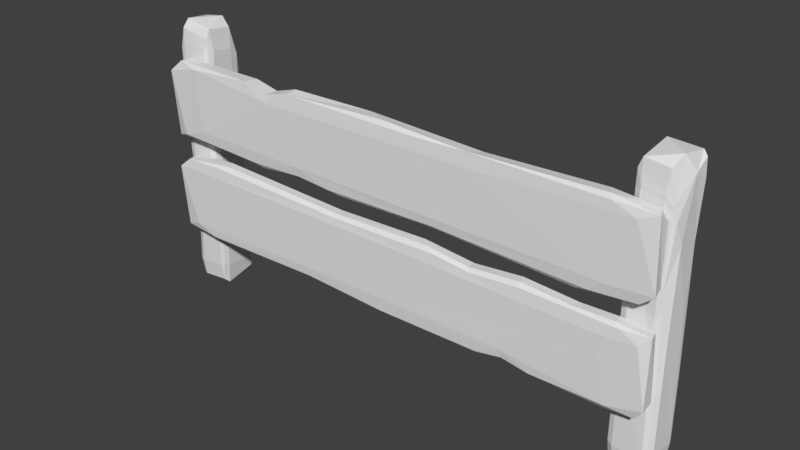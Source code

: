 # Source: PROP_01.blend  (saved by Blender 2.79.0; exported with 4.5.12 LTS)
import bpy
from mathutils import Matrix  # noqa: F401  (used for matrix-valued properties, if any)

bpy.ops.wm.read_factory_settings(use_empty=True)
scene = bpy.context.scene
scene.name = 'Scene'

# ---- collections
col_collection_1 = bpy.data.collections.new('Collection 1'); scene.collection.children.link(col_collection_1)

# ---- world
world_world = bpy.data.worlds.new('World'); scene.world = world_world
world_world.color = (0.05088, 0.05088, 0.05088)
world_world.use_sun_shadow = False
world_world.sun_shadow_jitter_overblur = 0.0
world_world.cycles.sampling_method = 'MANUAL'

# ---- meshes
me_cube_005 = bpy.data.meshes.new('Cube.005')
me_cube_005.from_pydata([(4.684, -0.4002, 1.433), (-3.944, -0.375, 1.402), (-4.614, -0.6123, 1.25), (4.102, -0.6653, 1.273), (-3.462, -0.6024, 2.704), (4.054, -0.6038, 1.188), (-3.886, -0.5998, 1.155), (-1.58, -0.6004, 1.221), (-0.05481, -0.6002, 1.143), (2.852, -0.5987, 1.181), (4.13, -0.601, 2.623), (0.8609, -0.5992, 2.665), (-4.31, -0.6661, 1.368), (-1.584, -0.675, 1.445), (2.347, -0.6752, 1.453), (4.027, -0.375, 1.42), (-1.139, -0.375, 2.379), (3.959, -0.375, 2.389), (1.041, -0.675, 2.417), (-3.913, -0.6751, 2.438), (4.009, -0.675, 2.367), (-3.923, -0.3749, 2.429), (2.147, -0.6751, 2.389), (1.985, -0.3749, 2.391), (2.625, -0.3749, 1.441), (1.686, -0.375, 1.38), (3.416, -0.5998, 2.605), (2.575, -0.5992, 2.663), (1.676, -0.5989, 2.579), (1.861, -0.6001, 1.164), (2.367, -0.6524, 1.312), (2.368, -0.3968, 1.317), (1.886, -0.4506, 1.164), (1.688, -0.4491, 2.577), (2.546, -0.4523, 2.665), (3.485, -0.4517, 2.605), (4.683, -0.596, 2.575), (-0.9391, -0.451, 2.612), (0.7667, -0.4566, 2.672), (4.125, -0.45, 2.624), (2.842, -0.4506, 1.182), (0.0806, -0.452, 1.141), (-1.679, -0.4493, 1.223), (-3.87, -0.4512, 1.154), (4.109, -0.4527, 1.183), (-3.526, -0.4519, 2.708), (-4.616, -0.3998, 1.411), (4.699, -0.6487, 1.418), (4.557, -0.4302, 1.243), (-3.654, -0.3941, 2.635), (-0.9534, -0.3932, 2.553), (1.053, -0.3941, 2.596), (3.968, -0.3939, 2.545), (4.074, -0.394, 1.243), (0.01944, -0.3941, 1.204), (-3.904, -0.6563, 1.218), (4.512, -0.6563, 2.408), (-4.62, -0.3969, 2.391), (-4.68, -0.6502, 2.399), (3.94, -0.675, 2.051), (1.724, -0.3936, 2.526), (2.837, -0.394, 1.24), (1.717, -0.6564, 2.526), (4.233, -0.6541, 2.561), (4.571, -0.6157, 1.235), (4.647, -0.4381, 2.573), (-4.452, -0.63, 2.586), (-4.517, -0.4337, 1.23), (-1.745, -0.3934, 1.27), (-3.885, -0.3942, 1.216), (2.609, -0.6554, 2.594), (1.06, -0.656, 2.596), (-1.001, -0.6568, 2.554), (-3.658, -0.6563, 2.634), (-1.56, -0.6565, 1.277), (0.02252, -0.656, 1.205), (1.899, -0.6562, 1.228), (4.518, -0.3945, 2.414), (2.552, -0.3941, 2.603), (1.904, -0.3937, 1.228), (2.839, -0.6561, 1.241), (-4.464, -0.4219, 2.594), (-0.9189, -0.6002, 2.611)], [], [(1, 46, 21), (59, 14, 3), (4, 66, 73), (44, 64, 5), (5, 64, 3), (5, 80, 9), (10, 63, 36), (82, 72, 11), (4, 82, 45), (4, 73, 72), (72, 82, 4), (12, 55, 13), (13, 19, 12), (14, 59, 13), (13, 75, 14), (15, 53, 24), (24, 17, 15), (25, 79, 54), (16, 25, 21), (19, 13, 18), (56, 63, 20), (21, 46, 57), (36, 0, 65), (59, 22, 18), (59, 20, 22), (23, 52, 17), (48, 0, 47, 64), (24, 53, 61), (17, 24, 25), (30, 76, 29), (31, 61, 40), (36, 63, 56), (58, 81, 57), (37, 50, 45), (82, 38, 37), (39, 65, 52), (52, 35, 39), (35, 10, 39), (42, 54, 41), (42, 7, 6), (6, 43, 42), (43, 67, 69), (6, 67, 43), (46, 1, 69, 67), (56, 59, 3, 47), (46, 67, 2), (3, 14, 80), (3, 64, 47), (66, 4, 45, 81), (55, 6, 7, 74), (3, 80, 5), (2, 67, 6), (6, 55, 2), (75, 74, 7, 8), (29, 8, 41, 32), (75, 8, 29, 76), (63, 10, 26, 70), (36, 65, 10), (10, 35, 26), (71, 62, 28, 11), (28, 33, 11), (77, 0, 15, 17), (11, 72, 71), (11, 38, 82), (12, 2, 55), (13, 55, 74), (74, 75, 13), (14, 75, 76), (53, 15, 0, 48), (50, 16, 21, 49), (25, 54, 68), (1, 21, 25), (1, 25, 68), (68, 69, 1), (16, 23, 17, 25), (50, 51, 23, 16), (77, 17, 52, 65), (23, 51, 60), (66, 58, 19, 73), (18, 71, 72), (18, 13, 59), (72, 73, 19), (19, 18, 72), (81, 49, 21, 57), (19, 58, 12), (20, 63, 70), (20, 59, 56), (66, 81, 58), (2, 12, 58), (33, 28, 27, 34), (65, 0, 77), (62, 71, 18), (18, 22, 62), (22, 70, 62), (22, 20, 70), (23, 78, 52), (60, 78, 23), (24, 61, 31), (25, 24, 31), (31, 79, 25), (14, 76, 30), (30, 80, 14), (26, 27, 70), (70, 27, 28, 62), (30, 31, 40, 9), (29, 32, 30), (30, 9, 80), (78, 60, 33, 34), (31, 32, 79), (31, 30, 32), (78, 34, 35, 52), (26, 35, 34, 27), (57, 46, 2, 58), (51, 38, 33, 60), (45, 50, 49), (45, 82, 37), (37, 38, 50), (51, 50, 38), (44, 40, 61, 53), (38, 11, 33), (39, 10, 65), (9, 40, 44, 5), (32, 41, 54, 79), (7, 42, 41, 8), (42, 68, 54), (69, 68, 42, 43), (44, 53, 48), (48, 64, 44), (45, 49, 81), (36, 56, 47), (47, 0, 36)])
me_cube_005.use_remesh_preserve_volume = False
me_cube_005.use_remesh_preserve_attributes = False
me_cube_005.use_mirror_vertex_groups = False
me_cube_005.update()
me_cube_004 = bpy.data.meshes.new('Cube.004')
me_cube_004.from_pydata([(-4.684, -0.4002, 4.174), (3.944, -0.375, 4.206), (4.614, -0.6123, 4.357), (-4.102, -0.6653, 4.334), (3.462, -0.6024, 2.903), (3.886, -0.5998, 4.452), (1.58, -0.6004, 4.386), (0.05481, -0.6002, 4.464), (-2.845, -0.6498, 4.405), (-4.66, -0.5917, 2.999), (-0.8609, -0.5992, 2.943), (4.31, -0.6661, 4.239), (1.584, -0.675, 4.162), (-2.347, -0.6752, 4.154), (-4.168, -0.388, 4.341), (3.909, -0.3748, 3.215), (-3.959, -0.375, 3.218), (-1.728, -0.6751, 3.216), (3.913, -0.6751, 3.169), (-3.955, -0.675, 3.24), (-1.985, -0.3749, 3.216), (-2.625, -0.3749, 4.167), (-1.686, -0.375, 4.227), (-3.416, -0.5998, 3.002), (-2.575, -0.5992, 2.944), (-1.703, -0.652, 3.056), (-2.367, -0.6524, 4.295), (-2.368, -0.3968, 4.29), (-1.886, -0.4506, 4.443), (-1.688, -0.4491, 3.03), (-2.494, -0.3999, 2.974), (-0.7667, -0.4566, 2.935), (-3.759, -0.4457, 3.002), (-2.811, -0.3984, 4.389), (-0.3244, -0.4002, 4.442), (1.749, -0.3973, 4.355), (3.786, -0.4008, 4.425), (-4.386, -0.4374, 4.41), (3.526, -0.4519, 2.9), (4.616, -0.3998, 4.196), (-4.699, -0.6487, 4.19), (3.654, -0.3941, 2.973), (0.9169, -0.3961, 3.036), (-1.653, -0.3947, 3.055), (3.904, -0.6563, 4.389), (4.62, -0.3969, 3.216), (4.68, -0.6502, 3.208), (-4.427, -0.6572, 3.073), (-4.453, -0.6086, 4.407), (-4.647, -0.4381, 3.034), (4.452, -0.63, 3.022), (4.517, -0.4337, 4.377), (-2.609, -0.6554, 3.013), (-1.06, -0.656, 3.011), (1.001, -0.6568, 3.053), (3.658, -0.6563, 2.974), (0.4728, -0.655, 4.384), (-1.889, -0.6502, 4.416), (-4.434, -0.3937, 3.08), (-1.904, -0.3937, 4.379), (4.464, -0.4219, 3.013), (0.9189, -0.6002, 2.996)], [], [(1, 39, 15), (19, 13, 3), (4, 50, 55), (57, 56, 7), (61, 54, 10), (4, 61, 38), (4, 55, 54), (54, 61, 4), (11, 44, 12), (12, 18, 11), (13, 19, 12), (12, 56, 13), (21, 16, 14), (22, 59, 34), (18, 12, 17), (15, 39, 45), (9, 0, 49), (20, 58, 16), (21, 14, 33), (16, 21, 22), (25, 52, 24), (29, 30, 43), (46, 60, 45), (61, 31, 42), (29, 43, 31), (32, 49, 58), (37, 0, 40, 48), (35, 6, 5), (5, 36, 35), (5, 51, 36), (39, 1, 36, 51), (47, 19, 3, 40), (39, 51, 2), (3, 13, 8), (3, 48, 40), (50, 4, 38, 60), (44, 5, 6, 56), (3, 8, 48), (2, 51, 5), (5, 44, 2), (57, 7, 34, 28), (6, 7, 56), (47, 9, 23, 52), (9, 32, 23), (58, 0, 14, 16), (25, 29, 10), (25, 10, 53), (10, 54, 53), (10, 31, 61), (11, 2, 44), (12, 44, 56), (13, 56, 57), (15, 20, 16, 22), (0, 37, 14), (22, 34, 35), (1, 15, 22), (1, 22, 35), (35, 36, 1), (15, 41, 42), (42, 43, 20, 15), (50, 46, 18, 55), (17, 53, 54), (17, 12, 19), (54, 55, 18), (18, 17, 54), (60, 41, 15, 45), (18, 46, 11), (19, 47, 52), (50, 60, 46), (2, 11, 46), (29, 25, 24, 30), (49, 0, 58), (25, 53, 17), (17, 52, 25), (17, 19, 52), (20, 30, 58), (43, 30, 20), (21, 33, 27), (22, 21, 27), (27, 59, 22), (13, 57, 26), (26, 8, 13), (23, 24, 52), (26, 27, 33, 8), (57, 28, 26), (23, 32, 30, 24), (27, 28, 59), (27, 26, 28), (32, 58, 30), (45, 39, 2, 46), (8, 33, 37, 48), (38, 42, 41), (38, 61, 42), (43, 42, 31), (31, 10, 29), (32, 9, 49), (33, 14, 37), (6, 35, 34, 7), (34, 59, 28), (38, 41, 60), (9, 47, 40), (40, 0, 9)])
me_cube_004.use_remesh_preserve_volume = False
me_cube_004.use_remesh_preserve_attributes = False
me_cube_004.use_mirror_vertex_groups = False
me_cube_004.update()
me_cube_003 = bpy.data.meshes.new('Cube.003')
me_cube_003.from_pydata([(-4.739, 0.3252, 4.617), (-4.039, -0.2342, 4.574), (-4.158, 0.3328, 0.05416), (-4.079, -0.2636, 4.94), (-4.617, -0.2456, 5.034), (-4.635, 0.3762, 4.611), (-4.408, 0.359, 4.779), (-4.156, -0.3612, 4.601), (-4.272, 0.2201, 5.036), (-4.07, 0.1681, 4.89), (-4.082, -0.2431, 0.04085), (-4.75, -0.262, 4.542), (-4.04, 0.2479, 0.4071), (-4.046, 0.2226, 1.733), (-4.528, 0.3827, 2.558), (-4.636, 0.376, 1.595), (-4.598, 0.3577, 3.7), (-4.04, -0.2557, 0.4209), (-4.153, 0.3755, 0.4633), (-4.169, 0.3634, 2.303), (-4.194, 0.3687, 3.826), (-4.748, 0.26, 0.4337), (-4.734, 0.2111, 3.679), (-4.631, -0.3731, 0.396), (-4.606, -0.3778, 2.727), (-4.034, 0.2703, 4.399), (-4.116, -0.3352, 0.1248), (-4.718, -0.2844, 0.09189), (-4.714, -0.2401, 4.848), (-4.715, 0.2576, 4.959), (-4.064, -0.3438, 0.4798), (-4.066, -0.3461, 2.83), (-4.079, -0.3313, 4.777), (-4.725, -0.3465, 4.523), (-4.719, -0.3416, 2.649), (-4.69, -0.3084, 1.622), (-4.676, 0.2974, 3.607), (-4.683, 0.3098, 2.223), (-4.072, 0.3295, 4.184), (-4.62, 0.3865, 0.4046), (-4.163, -0.3822, 2.902), (-4.149, -0.3635, 0.4119), (-4.548, -0.3768, 1.464), (-4.022, 0.1362, 4.523), (-4.755, -0.2353, 2.37), (-4.715, 0.2979, 0.1268), (-4.671, 0.3417, 4.889), (-4.651, -0.3364, 4.885), (-4.618, 0.3435, 0.03541), (-4.067, 0.3099, 0.1886), (-4.615, -0.3395, 0.07741), (-4.73, -0.329, 0.3676), (-4.715, 0.3398, 1.422), (-4.721, 0.3467, 0.4243), (-4.055, 0.261, 3.156), (-4.107, 0.3265, 1.18), (-4.637, -0.362, 4.585), (-4.398, -0.3731, 2.166), (-4.03, -0.2488, 1.769), (-4.742, -0.2218, 0.9723), (-4.751, 0.1366, 3.704), (-4.752, 0.2089, 2.005)], [], [(56, 47, 33), (33, 24, 56), (6, 25, 38), (38, 20, 6), (2, 50, 48), (26, 50, 10), (27, 48, 50), (4, 8, 29), (9, 43, 25), (11, 28, 29), (11, 29, 0), (27, 51, 21), (21, 45, 27), (61, 21, 44), (59, 35, 44), (17, 12, 58), (12, 13, 58), (13, 43, 1), (1, 58, 13), (13, 55, 54), (54, 38, 25), (43, 54, 25), (41, 42, 23), (41, 26, 30), (18, 2, 39), (20, 19, 14), (14, 16, 20), (39, 53, 15), (15, 53, 52), (15, 37, 16), (16, 14, 15), (58, 30, 17), (1, 31, 58), (18, 55, 49), (18, 49, 2), (19, 55, 18), (22, 61, 60), (22, 36, 37), (37, 61, 22), (24, 35, 42), (22, 60, 0), (0, 29, 46), (1, 3, 32), (3, 47, 32), (4, 28, 47), (3, 4, 47), (5, 16, 0), (5, 0, 46), (47, 56, 7, 32), (5, 46, 6), (29, 8, 6, 46), (50, 2, 10), (48, 27, 45), (8, 9, 25, 6), (8, 4, 3), (4, 29, 28), (9, 3, 1, 43), (3, 9, 8), (2, 49, 10), (47, 28, 11, 33), (11, 44, 34, 33), (11, 0, 60), (21, 51, 59), (44, 21, 59), (44, 60, 61), (59, 51, 35), (35, 34, 44), (49, 12, 17, 10), (44, 11, 60), (50, 26, 41, 23), (12, 49, 55), (13, 12, 55), (54, 43, 13), (32, 7, 40, 31), (57, 42, 41), (41, 40, 57), (57, 40, 24), (24, 40, 56), (40, 41, 30), (40, 30, 31), (45, 53, 39, 48), (7, 56, 40), (39, 2, 48), (39, 19, 18), (39, 14, 19), (26, 10, 17, 30), (15, 14, 39), (15, 52, 37), (16, 37, 36), (36, 0, 16), (21, 61, 52, 53), (31, 30, 58), (32, 31, 1), (19, 20, 54), (54, 55, 19), (20, 38, 54), (21, 53, 45), (27, 50, 23, 51), (37, 52, 61), (16, 5, 6, 20), (22, 0, 36), (23, 42, 51), (42, 35, 51), (42, 57, 24), (24, 34, 35), (24, 33, 34)])
me_cube_003.use_remesh_preserve_volume = False
me_cube_003.use_remesh_preserve_attributes = False
me_cube_003.use_mirror_vertex_groups = False
me_cube_003.update()
me_cube_002 = bpy.data.meshes.new('Cube.002')
me_cube_002.from_pydata([(4.703, 0.3634, 4.617), (4.171, -0.3738, 4.574), (4.71, -0.2479, 0.05416), (4.143, -0.331, 4.94), (4.16, 0.2354, 5.034), (4.751, 0.2538, 4.611), (4.735, 0.01515, 4.779), (4.051, -0.2504, 4.601), (4.603, -0.1286, 5.036), (4.553, -0.3406, 4.89), (4.163, -0.3283, 0.04085), (4.145, 0.375, 4.542), (4.629, -0.3724, 0.4071), (4.605, -0.3664, 1.733), (4.757, 0.1416, 2.558), (4.751, 0.2546, 1.595), (4.734, 0.2151, 3.7), (4.151, -0.3729, 0.4209), (4.751, -0.2537, 0.4633), (4.739, -0.2363, 2.303), (4.744, -0.2102, 3.826), (4.641, 0.3732, 0.4337), (4.594, 0.358, 3.679), (4.039, 0.2495, 0.396), (4.035, 0.2229, 2.727), (4.651, -0.3791, 4.399), (4.075, -0.2922, 0.1248), (4.124, 0.3416, 0.09189), (4.166, 0.3376, 4.848), (4.638, 0.338, 4.959), (4.067, -0.347, 0.4798), (4.065, -0.3447, 2.83), (4.079, -0.3315, 4.777), (4.065, 0.3489, 4.523), (4.069, 0.3426, 2.649), (4.101, 0.3118, 1.622), (4.676, 0.2976, 3.607), (4.688, 0.3047, 2.223), (4.707, -0.3387, 4.184), (4.761, 0.2382, 0.4046), (4.031, -0.2425, 2.902), (4.048, -0.2576, 0.4119), (4.036, 0.1621, 1.464), (4.523, -0.3911, 4.523), (4.17, 0.3798, 2.37), (4.677, 0.3381, 0.1268), (4.718, 0.2919, 4.889), (4.074, 0.2711, 4.885), (4.72, 0.2363, 0.03541), (4.688, -0.3441, 0.1886), (4.071, 0.233, 0.07741), (4.081, 0.3542, 0.3676), (4.717, 0.3379, 1.422), (4.723, 0.3445, 0.4243), (4.642, -0.3563, 3.156), (4.704, -0.3017, 1.18), (4.05, 0.256, 4.585), (4.039, 0.004762, 2.166), (4.157, -0.3833, 1.769), (4.183, 0.3666, 0.9723), (4.524, 0.3758, 3.704), (4.592, 0.3769, 2.005)], [], [(56, 47, 33), (33, 24, 56), (6, 25, 38), (38, 20, 6), (2, 50, 48), (26, 50, 10), (27, 48, 50), (4, 8, 29), (9, 43, 25), (11, 28, 29), (11, 29, 0), (27, 51, 21), (21, 45, 27), (61, 21, 44), (59, 35, 44), (17, 12, 58), (12, 13, 58), (13, 43, 1), (1, 58, 13), (13, 55, 54), (54, 38, 25), (43, 54, 25), (41, 42, 23), (41, 26, 30), (18, 2, 39), (20, 19, 14), (14, 16, 20), (39, 53, 15), (15, 53, 52), (15, 37, 16), (16, 14, 15), (58, 30, 17), (1, 31, 58), (18, 55, 49), (18, 49, 2), (19, 55, 18), (22, 61, 60), (22, 36, 37), (37, 61, 22), (24, 35, 42), (22, 60, 0), (0, 29, 46), (1, 3, 32), (3, 47, 32), (4, 28, 47), (3, 4, 47), (5, 16, 0), (5, 0, 46), (47, 56, 7, 32), (5, 46, 6), (29, 8, 6, 46), (50, 2, 10), (48, 27, 45), (8, 9, 25, 6), (8, 4, 3), (4, 29, 28), (9, 3, 1, 43), (3, 9, 8), (2, 49, 10), (47, 28, 11, 33), (11, 44, 34, 33), (11, 0, 60), (21, 51, 59), (44, 21, 59), (44, 60, 61), (59, 51, 35), (35, 34, 44), (49, 12, 17, 10), (44, 11, 60), (50, 26, 41, 23), (12, 49, 55), (13, 12, 55), (54, 43, 13), (32, 7, 40, 31), (57, 42, 41), (41, 40, 57), (57, 40, 24), (24, 40, 56), (40, 41, 30), (40, 30, 31), (45, 53, 39, 48), (7, 56, 40), (39, 2, 48), (39, 19, 18), (39, 14, 19), (26, 10, 17, 30), (15, 14, 39), (15, 52, 37), (16, 37, 36), (36, 0, 16), (21, 61, 52, 53), (31, 30, 58), (32, 31, 1), (19, 20, 54), (54, 55, 19), (20, 38, 54), (21, 53, 45), (27, 50, 23, 51), (37, 52, 61), (16, 5, 6, 20), (22, 0, 36), (23, 42, 51), (42, 35, 51), (42, 57, 24), (24, 34, 35), (24, 33, 34)])
me_cube_002.use_remesh_preserve_volume = False
me_cube_002.use_remesh_preserve_attributes = False
me_cube_002.use_mirror_vertex_groups = False
me_cube_002.update()

# ---- objects
ob_cube_003 = bpy.data.objects.new('Cube.003', me_cube_005)
ob_cube_002 = bpy.data.objects.new('Cube.002', me_cube_004)
ob_cube_001 = bpy.data.objects.new('Cube.001', me_cube_003)
ob_cube = bpy.data.objects.new('Cube', me_cube_002)

# ---- transforms, parenting, visibility, modifiers, constraints
ob_cube_003.location = (0.0, 0.0, 0.0)
ob_cube_003.lineart.crease_threshold = 0.0
ob_cube_002.location = (0.0, 0.0, 0.0)
ob_cube_002.lineart.crease_threshold = 0.0
ob_cube_001.location = (0.0, 0.0, 0.0)
ob_cube_001.lineart.crease_threshold = 0.0
ob_cube.location = (0.0, 0.0, 0.0)
ob_cube.lineart.crease_threshold = 0.0

# ---- collection membership
col_collection_1.objects.link(ob_cube_003)
col_collection_1.objects.link(ob_cube_002)
col_collection_1.objects.link(ob_cube_001)
col_collection_1.objects.link(ob_cube)

# ---- scene / render settings (as saved in the file)
scene.frame_start = 1; scene.frame_end = 250; scene.frame_set(1)
scene.render.engine = 'BLENDER_EEVEE_NEXT'
scene.render.resolution_percentage = 50
scene.render.dither_intensity = 0.0
scene.cycles.use_denoising = False
scene.cycles.samples = 128
scene.cycles.sampling_pattern = 'TABULATED_SOBOL'
scene.cycles.use_adaptive_sampling = False
scene.cycles.use_light_tree = False
scene.cycles.blur_glossy = 0.0
scene.cycles.sample_clamp_indirect = 0.0
scene.view_settings.view_transform = 'Standard'
bpy.context.view_layer.update()

# ---- added for rendering (the .blend has no active camera and no usable light): camera, sun
cam_auto = bpy.data.cameras.new('AutoCamera')
cam_auto.lens = 50.0
cam_auto.sensor_width = 36.0
cam_auto.clip_end = 1000.0
ob_auto_camera = bpy.data.objects.new('AutoCamera', cam_auto)
scene.collection.objects.link(ob_auto_camera)
ob_auto_camera.location = (9.99737, -12.1373, 10.5312)
ob_auto_camera.rotation_euler = (1.09748, -7.21219e-08, 0.694738)
scene.camera = ob_auto_camera
light_auto_sun = bpy.data.lights.new('AutoSun', 'SUN')
light_auto_sun.energy = 3.0
light_auto_sun.angle = 0.0523599
ob_auto_sun = bpy.data.objects.new('AutoSun', light_auto_sun)
scene.collection.objects.link(ob_auto_sun)
ob_auto_sun.rotation_euler = (0.872665, 0.174533, 0.523599)
bpy.context.view_layer.update()
